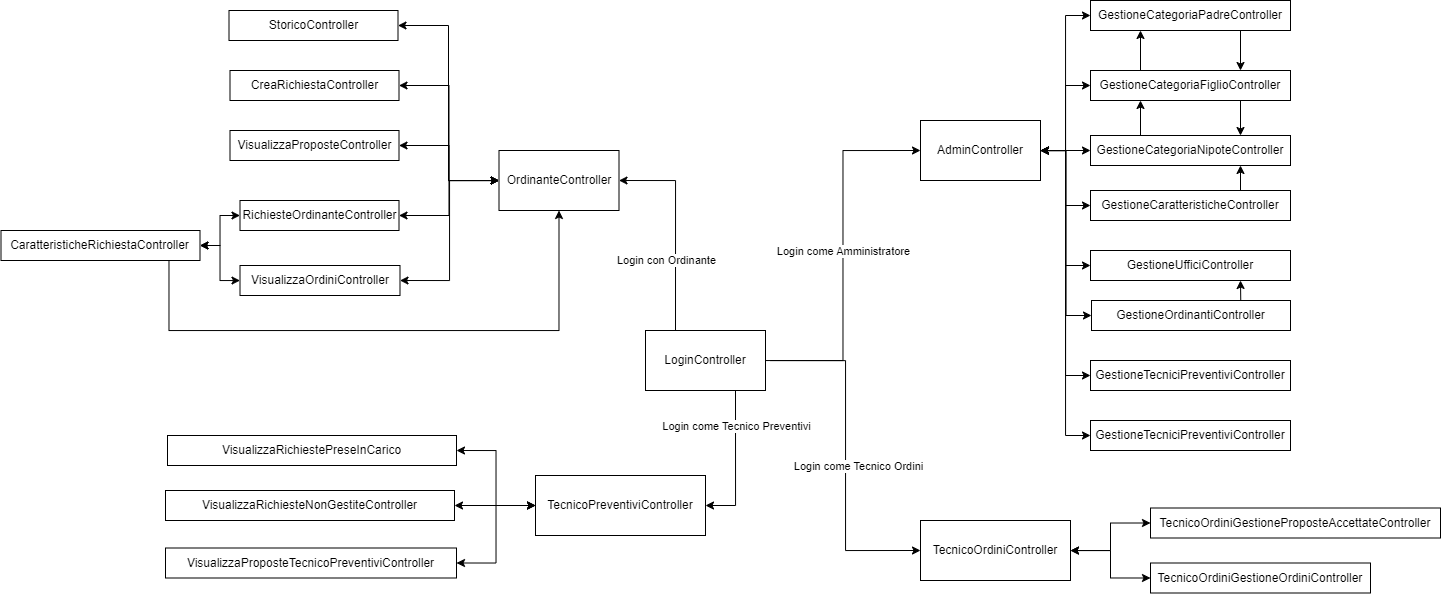

The diagram above was exported from draw.io. Its source (the exported page's mxGraphModel, read from the mxfile embedded in the PNG):
<mxGraphModel dx="1827" dy="1743" grid="1" gridSize="10" guides="1" tooltips="1" connect="1" arrows="1" fold="1" page="1" pageScale="1" pageWidth="827" pageHeight="1169" math="0" shadow="0">
  <root>
    <mxCell id="0" />
    <mxCell id="1" parent="0" />
    <mxCell id="ISxemalhEOzgM4sDLSsy-7" style="edgeStyle=orthogonalEdgeStyle;rounded=0;orthogonalLoop=1;jettySize=auto;html=1;entryX=0;entryY=0.5;entryDx=0;entryDy=0;" parent="1" source="ISxemalhEOzgM4sDLSsy-1" target="ISxemalhEOzgM4sDLSsy-2" edge="1">
      <mxGeometry relative="1" as="geometry" />
    </mxCell>
    <mxCell id="ISxemalhEOzgM4sDLSsy-53" value="Login come Amministratore" style="edgeLabel;html=1;align=center;verticalAlign=middle;resizable=0;points=[];" parent="ISxemalhEOzgM4sDLSsy-7" vertex="1" connectable="0">
      <mxGeometry x="0.0219" relative="1" as="geometry">
        <mxPoint as="offset" />
      </mxGeometry>
    </mxCell>
    <mxCell id="ISxemalhEOzgM4sDLSsy-9" style="edgeStyle=orthogonalEdgeStyle;rounded=0;orthogonalLoop=1;jettySize=auto;html=1;entryX=0;entryY=0.5;entryDx=0;entryDy=0;" parent="1" target="ISxemalhEOzgM4sDLSsy-5" edge="1">
      <mxGeometry relative="1" as="geometry">
        <mxPoint x="165" y="190.07692307692287" as="sourcePoint" />
        <mxPoint x="375" y="540" as="targetPoint" />
        <Array as="points">
          <mxPoint x="240" y="190" />
          <mxPoint x="240" y="380" />
        </Array>
      </mxGeometry>
    </mxCell>
    <mxCell id="ISxemalhEOzgM4sDLSsy-78" value="Login come Tecnico Ordini" style="edgeLabel;html=1;align=center;verticalAlign=middle;resizable=0;points=[];" parent="ISxemalhEOzgM4sDLSsy-9" vertex="1" connectable="0">
      <mxGeometry x="0.7043" relative="1" as="geometry">
        <mxPoint x="-12" y="-85" as="offset" />
      </mxGeometry>
    </mxCell>
    <mxCell id="ISxemalhEOzgM4sDLSsy-95" style="edgeStyle=orthogonalEdgeStyle;rounded=0;orthogonalLoop=1;jettySize=auto;html=1;entryX=1;entryY=0.5;entryDx=0;entryDy=0;exitX=0.25;exitY=0;exitDx=0;exitDy=0;" parent="1" source="ISxemalhEOzgM4sDLSsy-1" target="ISxemalhEOzgM4sDLSsy-4" edge="1">
      <mxGeometry relative="1" as="geometry" />
    </mxCell>
    <mxCell id="ISxemalhEOzgM4sDLSsy-96" value="Login con Ordinante" style="edgeLabel;html=1;align=center;verticalAlign=middle;resizable=0;points=[];" parent="ISxemalhEOzgM4sDLSsy-95" vertex="1" connectable="0">
      <mxGeometry x="0.1186" y="-2" relative="1" as="geometry">
        <mxPoint x="-12" y="45" as="offset" />
      </mxGeometry>
    </mxCell>
    <mxCell id="ISxemalhEOzgM4sDLSsy-97" style="edgeStyle=orthogonalEdgeStyle;rounded=0;orthogonalLoop=1;jettySize=auto;html=1;exitX=0.75;exitY=1;exitDx=0;exitDy=0;entryX=1;entryY=0.5;entryDx=0;entryDy=0;" parent="1" source="ISxemalhEOzgM4sDLSsy-1" target="ISxemalhEOzgM4sDLSsy-6" edge="1">
      <mxGeometry relative="1" as="geometry" />
    </mxCell>
    <mxCell id="ISxemalhEOzgM4sDLSsy-98" value="Login come Tecnico Preventivi" style="edgeLabel;html=1;align=center;verticalAlign=middle;resizable=0;points=[];" parent="ISxemalhEOzgM4sDLSsy-97" vertex="1" connectable="0">
      <mxGeometry x="-0.5154" y="1" relative="1" as="geometry">
        <mxPoint as="offset" />
      </mxGeometry>
    </mxCell>
    <mxCell id="ISxemalhEOzgM4sDLSsy-1" value="LoginController" style="rounded=0;whiteSpace=wrap;html=1;" parent="1" vertex="1">
      <mxGeometry x="40" y="160" width="120" height="60" as="geometry" />
    </mxCell>
    <mxCell id="ISxemalhEOzgM4sDLSsy-14" style="edgeStyle=orthogonalEdgeStyle;rounded=0;orthogonalLoop=1;jettySize=auto;html=1;entryX=0;entryY=0.5;entryDx=0;entryDy=0;startArrow=classic;startFill=1;" parent="1" source="ISxemalhEOzgM4sDLSsy-2" target="ISxemalhEOzgM4sDLSsy-11" edge="1">
      <mxGeometry relative="1" as="geometry" />
    </mxCell>
    <mxCell id="ISxemalhEOzgM4sDLSsy-15" style="edgeStyle=orthogonalEdgeStyle;rounded=0;orthogonalLoop=1;jettySize=auto;html=1;entryX=0;entryY=0.5;entryDx=0;entryDy=0;startArrow=classic;startFill=1;" parent="1" source="ISxemalhEOzgM4sDLSsy-2" target="ISxemalhEOzgM4sDLSsy-12" edge="1">
      <mxGeometry relative="1" as="geometry" />
    </mxCell>
    <mxCell id="ISxemalhEOzgM4sDLSsy-16" style="edgeStyle=orthogonalEdgeStyle;rounded=0;orthogonalLoop=1;jettySize=auto;html=1;entryX=0;entryY=0.5;entryDx=0;entryDy=0;startArrow=classic;startFill=1;" parent="1" source="ISxemalhEOzgM4sDLSsy-2" target="ISxemalhEOzgM4sDLSsy-13" edge="1">
      <mxGeometry relative="1" as="geometry" />
    </mxCell>
    <mxCell id="ISxemalhEOzgM4sDLSsy-26" style="edgeStyle=orthogonalEdgeStyle;rounded=0;orthogonalLoop=1;jettySize=auto;html=1;entryX=0;entryY=0.5;entryDx=0;entryDy=0;startArrow=classic;startFill=1;" parent="1" source="ISxemalhEOzgM4sDLSsy-2" target="ISxemalhEOzgM4sDLSsy-21" edge="1">
      <mxGeometry relative="1" as="geometry" />
    </mxCell>
    <mxCell id="ISxemalhEOzgM4sDLSsy-27" style="edgeStyle=orthogonalEdgeStyle;rounded=0;orthogonalLoop=1;jettySize=auto;html=1;entryX=0;entryY=0.5;entryDx=0;entryDy=0;startArrow=classic;startFill=1;" parent="1" source="ISxemalhEOzgM4sDLSsy-2" target="ISxemalhEOzgM4sDLSsy-22" edge="1">
      <mxGeometry relative="1" as="geometry" />
    </mxCell>
    <mxCell id="ISxemalhEOzgM4sDLSsy-28" style="edgeStyle=orthogonalEdgeStyle;rounded=0;orthogonalLoop=1;jettySize=auto;html=1;entryX=0;entryY=0.5;entryDx=0;entryDy=0;startArrow=classic;startFill=1;" parent="1" source="ISxemalhEOzgM4sDLSsy-2" target="ISxemalhEOzgM4sDLSsy-23" edge="1">
      <mxGeometry relative="1" as="geometry" />
    </mxCell>
    <mxCell id="ISxemalhEOzgM4sDLSsy-29" style="edgeStyle=orthogonalEdgeStyle;rounded=0;orthogonalLoop=1;jettySize=auto;html=1;entryX=0;entryY=0.5;entryDx=0;entryDy=0;startArrow=classic;startFill=1;" parent="1" source="ISxemalhEOzgM4sDLSsy-2" target="ISxemalhEOzgM4sDLSsy-24" edge="1">
      <mxGeometry relative="1" as="geometry" />
    </mxCell>
    <mxCell id="ISxemalhEOzgM4sDLSsy-30" style="edgeStyle=orthogonalEdgeStyle;rounded=0;orthogonalLoop=1;jettySize=auto;html=1;entryX=0;entryY=0.5;entryDx=0;entryDy=0;startArrow=classic;startFill=1;" parent="1" source="ISxemalhEOzgM4sDLSsy-2" target="ISxemalhEOzgM4sDLSsy-25" edge="1">
      <mxGeometry relative="1" as="geometry" />
    </mxCell>
    <mxCell id="ISxemalhEOzgM4sDLSsy-2" value="AdminController" style="rounded=0;whiteSpace=wrap;html=1;" parent="1" vertex="1">
      <mxGeometry x="315" y="-50" width="120" height="60" as="geometry" />
    </mxCell>
    <mxCell id="ISxemalhEOzgM4sDLSsy-59" style="edgeStyle=orthogonalEdgeStyle;rounded=0;orthogonalLoop=1;jettySize=auto;html=1;entryX=1;entryY=0.5;entryDx=0;entryDy=0;startArrow=classic;startFill=1;" parent="1" source="ISxemalhEOzgM4sDLSsy-4" target="ISxemalhEOzgM4sDLSsy-54" edge="1">
      <mxGeometry relative="1" as="geometry" />
    </mxCell>
    <mxCell id="ISxemalhEOzgM4sDLSsy-60" style="edgeStyle=orthogonalEdgeStyle;rounded=0;orthogonalLoop=1;jettySize=auto;html=1;startArrow=classic;startFill=1;" parent="1" source="ISxemalhEOzgM4sDLSsy-4" target="ISxemalhEOzgM4sDLSsy-55" edge="1">
      <mxGeometry relative="1" as="geometry" />
    </mxCell>
    <mxCell id="ISxemalhEOzgM4sDLSsy-61" style="edgeStyle=orthogonalEdgeStyle;rounded=0;orthogonalLoop=1;jettySize=auto;html=1;entryX=1;entryY=0.5;entryDx=0;entryDy=0;startArrow=classic;startFill=1;" parent="1" source="ISxemalhEOzgM4sDLSsy-4" target="ISxemalhEOzgM4sDLSsy-56" edge="1">
      <mxGeometry relative="1" as="geometry" />
    </mxCell>
    <mxCell id="ISxemalhEOzgM4sDLSsy-62" style="edgeStyle=orthogonalEdgeStyle;rounded=0;orthogonalLoop=1;jettySize=auto;html=1;entryX=1;entryY=0.5;entryDx=0;entryDy=0;startArrow=classic;startFill=1;" parent="1" source="ISxemalhEOzgM4sDLSsy-4" target="ISxemalhEOzgM4sDLSsy-57" edge="1">
      <mxGeometry relative="1" as="geometry" />
    </mxCell>
    <mxCell id="ISxemalhEOzgM4sDLSsy-4" value="OrdinanteController" style="rounded=0;whiteSpace=wrap;html=1;" parent="1" vertex="1">
      <mxGeometry x="-106.5" y="-20" width="120" height="60" as="geometry" />
    </mxCell>
    <mxCell id="ISxemalhEOzgM4sDLSsy-76" style="edgeStyle=orthogonalEdgeStyle;rounded=0;orthogonalLoop=1;jettySize=auto;html=1;entryX=0;entryY=0.5;entryDx=0;entryDy=0;startArrow=classic;startFill=1;" parent="1" source="ISxemalhEOzgM4sDLSsy-5" target="ISxemalhEOzgM4sDLSsy-74" edge="1">
      <mxGeometry relative="1" as="geometry" />
    </mxCell>
    <mxCell id="ISxemalhEOzgM4sDLSsy-77" style="edgeStyle=orthogonalEdgeStyle;rounded=0;orthogonalLoop=1;jettySize=auto;html=1;entryX=0;entryY=0.5;entryDx=0;entryDy=0;startArrow=classic;startFill=1;" parent="1" source="ISxemalhEOzgM4sDLSsy-5" target="ISxemalhEOzgM4sDLSsy-75" edge="1">
      <mxGeometry relative="1" as="geometry" />
    </mxCell>
    <mxCell id="ISxemalhEOzgM4sDLSsy-5" value="TecnicoOrdiniController" style="rounded=0;whiteSpace=wrap;html=1;align=center;verticalAlign=middle;" parent="1" vertex="1">
      <mxGeometry x="315" y="350" width="150" height="60" as="geometry" />
    </mxCell>
    <mxCell id="ISxemalhEOzgM4sDLSsy-99" style="edgeStyle=orthogonalEdgeStyle;rounded=0;orthogonalLoop=1;jettySize=auto;html=1;entryX=1;entryY=0.5;entryDx=0;entryDy=0;startArrow=classic;startFill=1;" parent="1" source="ISxemalhEOzgM4sDLSsy-6" target="ISxemalhEOzgM4sDLSsy-84" edge="1">
      <mxGeometry relative="1" as="geometry" />
    </mxCell>
    <mxCell id="ISxemalhEOzgM4sDLSsy-100" style="edgeStyle=orthogonalEdgeStyle;rounded=0;orthogonalLoop=1;jettySize=auto;html=1;entryX=1;entryY=0.5;entryDx=0;entryDy=0;startArrow=classic;startFill=1;" parent="1" source="ISxemalhEOzgM4sDLSsy-6" target="ISxemalhEOzgM4sDLSsy-85" edge="1">
      <mxGeometry relative="1" as="geometry" />
    </mxCell>
    <mxCell id="ISxemalhEOzgM4sDLSsy-101" style="edgeStyle=orthogonalEdgeStyle;rounded=0;orthogonalLoop=1;jettySize=auto;html=1;entryX=1;entryY=0.5;entryDx=0;entryDy=0;startArrow=classic;startFill=1;" parent="1" source="ISxemalhEOzgM4sDLSsy-6" target="ISxemalhEOzgM4sDLSsy-86" edge="1">
      <mxGeometry relative="1" as="geometry" />
    </mxCell>
    <mxCell id="ISxemalhEOzgM4sDLSsy-6" value="TecnicoPreventiviController" style="rounded=0;whiteSpace=wrap;html=1;align=center;verticalAlign=middle;" parent="1" vertex="1">
      <mxGeometry x="-70" y="305" width="170" height="60" as="geometry" />
    </mxCell>
    <mxCell id="ISxemalhEOzgM4sDLSsy-19" style="edgeStyle=orthogonalEdgeStyle;rounded=0;orthogonalLoop=1;jettySize=auto;html=1;exitX=0.75;exitY=1;exitDx=0;exitDy=0;entryX=0.75;entryY=0;entryDx=0;entryDy=0;" parent="1" source="ISxemalhEOzgM4sDLSsy-11" target="ISxemalhEOzgM4sDLSsy-12" edge="1">
      <mxGeometry relative="1" as="geometry" />
    </mxCell>
    <mxCell id="ISxemalhEOzgM4sDLSsy-11" value="GestioneCategoriaPadreController" style="rounded=0;whiteSpace=wrap;html=1;" parent="1" vertex="1">
      <mxGeometry x="485" y="-170" width="200" height="30" as="geometry" />
    </mxCell>
    <mxCell id="ISxemalhEOzgM4sDLSsy-17" style="edgeStyle=orthogonalEdgeStyle;rounded=0;orthogonalLoop=1;jettySize=auto;html=1;exitX=0.75;exitY=1;exitDx=0;exitDy=0;entryX=0.75;entryY=0;entryDx=0;entryDy=0;" parent="1" source="ISxemalhEOzgM4sDLSsy-12" target="ISxemalhEOzgM4sDLSsy-13" edge="1">
      <mxGeometry relative="1" as="geometry" />
    </mxCell>
    <mxCell id="ISxemalhEOzgM4sDLSsy-20" style="edgeStyle=orthogonalEdgeStyle;rounded=0;orthogonalLoop=1;jettySize=auto;html=1;exitX=0.25;exitY=0;exitDx=0;exitDy=0;entryX=0.25;entryY=1;entryDx=0;entryDy=0;" parent="1" source="ISxemalhEOzgM4sDLSsy-12" target="ISxemalhEOzgM4sDLSsy-11" edge="1">
      <mxGeometry relative="1" as="geometry" />
    </mxCell>
    <mxCell id="ISxemalhEOzgM4sDLSsy-12" value="GestioneCategoriaFiglioController" style="rounded=0;whiteSpace=wrap;html=1;" parent="1" vertex="1">
      <mxGeometry x="485" y="-100" width="200" height="30" as="geometry" />
    </mxCell>
    <mxCell id="ISxemalhEOzgM4sDLSsy-18" style="edgeStyle=orthogonalEdgeStyle;rounded=0;orthogonalLoop=1;jettySize=auto;html=1;exitX=0.25;exitY=0;exitDx=0;exitDy=0;entryX=0.25;entryY=1;entryDx=0;entryDy=0;" parent="1" source="ISxemalhEOzgM4sDLSsy-13" target="ISxemalhEOzgM4sDLSsy-12" edge="1">
      <mxGeometry relative="1" as="geometry" />
    </mxCell>
    <mxCell id="ISxemalhEOzgM4sDLSsy-13" value="GestioneCategoriaNipoteController" style="rounded=0;whiteSpace=wrap;html=1;" parent="1" vertex="1">
      <mxGeometry x="485" y="-35" width="200" height="30" as="geometry" />
    </mxCell>
    <mxCell id="ISxemalhEOzgM4sDLSsy-31" style="edgeStyle=orthogonalEdgeStyle;rounded=0;orthogonalLoop=1;jettySize=auto;html=1;exitX=0.75;exitY=0;exitDx=0;exitDy=0;entryX=0.75;entryY=1;entryDx=0;entryDy=0;" parent="1" source="ISxemalhEOzgM4sDLSsy-21" target="ISxemalhEOzgM4sDLSsy-13" edge="1">
      <mxGeometry relative="1" as="geometry" />
    </mxCell>
    <mxCell id="ISxemalhEOzgM4sDLSsy-21" value="GestioneCaratteristicheController" style="rounded=0;whiteSpace=wrap;html=1;" parent="1" vertex="1">
      <mxGeometry x="485" y="20" width="200" height="30" as="geometry" />
    </mxCell>
    <mxCell id="ISxemalhEOzgM4sDLSsy-22" value="GestioneUfficiController" style="rounded=0;whiteSpace=wrap;html=1;" parent="1" vertex="1">
      <mxGeometry x="485" y="80" width="200" height="30" as="geometry" />
    </mxCell>
    <mxCell id="ISxemalhEOzgM4sDLSsy-32" style="edgeStyle=orthogonalEdgeStyle;rounded=0;orthogonalLoop=1;jettySize=auto;html=1;exitX=0.75;exitY=0;exitDx=0;exitDy=0;entryX=0.75;entryY=1;entryDx=0;entryDy=0;" parent="1" source="ISxemalhEOzgM4sDLSsy-23" target="ISxemalhEOzgM4sDLSsy-22" edge="1">
      <mxGeometry relative="1" as="geometry" />
    </mxCell>
    <mxCell id="ISxemalhEOzgM4sDLSsy-23" value="GestioneOrdinantiController" style="rounded=0;whiteSpace=wrap;html=1;" parent="1" vertex="1">
      <mxGeometry x="486" y="130" width="199" height="30" as="geometry" />
    </mxCell>
    <mxCell id="ISxemalhEOzgM4sDLSsy-24" value="GestioneTecniciPreventiviController" style="rounded=0;whiteSpace=wrap;html=1;" parent="1" vertex="1">
      <mxGeometry x="485" y="190" width="200" height="30" as="geometry" />
    </mxCell>
    <mxCell id="ISxemalhEOzgM4sDLSsy-25" value="GestioneTecniciPreventiviController" style="rounded=0;whiteSpace=wrap;html=1;" parent="1" vertex="1">
      <mxGeometry x="485" y="250" width="200" height="30" as="geometry" />
    </mxCell>
    <mxCell id="ISxemalhEOzgM4sDLSsy-54" value="CreaRichiestaController" style="rounded=0;whiteSpace=wrap;html=1;" parent="1" vertex="1">
      <mxGeometry x="-375.5" y="-100" width="169" height="30" as="geometry" />
    </mxCell>
    <mxCell id="ISxemalhEOzgM4sDLSsy-65" style="edgeStyle=orthogonalEdgeStyle;rounded=0;orthogonalLoop=1;jettySize=auto;html=1;entryX=1;entryY=0.5;entryDx=0;entryDy=0;startArrow=classic;startFill=1;" parent="1" source="ISxemalhEOzgM4sDLSsy-55" target="ISxemalhEOzgM4sDLSsy-63" edge="1">
      <mxGeometry relative="1" as="geometry" />
    </mxCell>
    <mxCell id="ISxemalhEOzgM4sDLSsy-55" value="RichiesteOrdinanteController" style="rounded=0;whiteSpace=wrap;html=1;" parent="1" vertex="1">
      <mxGeometry x="-365.5" y="30" width="159" height="30" as="geometry" />
    </mxCell>
    <mxCell id="ISxemalhEOzgM4sDLSsy-56" value="VisualizzaProposteController" style="rounded=0;whiteSpace=wrap;html=1;" parent="1" vertex="1">
      <mxGeometry x="-375.5" y="-40" width="169" height="30" as="geometry" />
    </mxCell>
    <mxCell id="ISxemalhEOzgM4sDLSsy-64" style="edgeStyle=orthogonalEdgeStyle;rounded=0;orthogonalLoop=1;jettySize=auto;html=1;entryX=1;entryY=0.5;entryDx=0;entryDy=0;startArrow=classic;startFill=1;" parent="1" source="ISxemalhEOzgM4sDLSsy-57" target="ISxemalhEOzgM4sDLSsy-63" edge="1">
      <mxGeometry relative="1" as="geometry" />
    </mxCell>
    <mxCell id="ISxemalhEOzgM4sDLSsy-57" value="VisualizzaOrdiniController" style="rounded=0;whiteSpace=wrap;html=1;" parent="1" vertex="1">
      <mxGeometry x="-365.5" y="95" width="160" height="30" as="geometry" />
    </mxCell>
    <mxCell id="ISxemalhEOzgM4sDLSsy-66" style="edgeStyle=orthogonalEdgeStyle;rounded=0;orthogonalLoop=1;jettySize=auto;html=1;entryX=0.5;entryY=1;entryDx=0;entryDy=0;" parent="1" source="ISxemalhEOzgM4sDLSsy-63" target="ISxemalhEOzgM4sDLSsy-4" edge="1">
      <mxGeometry relative="1" as="geometry">
        <Array as="points">
          <mxPoint x="-436.5" y="160" />
          <mxPoint x="-46.5" y="160" />
        </Array>
      </mxGeometry>
    </mxCell>
    <mxCell id="ISxemalhEOzgM4sDLSsy-63" value="CaratteristicheRichiestaController" style="rounded=0;whiteSpace=wrap;html=1;" parent="1" vertex="1">
      <mxGeometry x="-604.5" y="60" width="199" height="30" as="geometry" />
    </mxCell>
    <mxCell id="ISxemalhEOzgM4sDLSsy-74" value="TecnicoOrdiniGestioneProposteAccettateController" style="rounded=0;whiteSpace=wrap;html=1;" parent="1" vertex="1">
      <mxGeometry x="545" y="337.5" width="290" height="30" as="geometry" />
    </mxCell>
    <mxCell id="ISxemalhEOzgM4sDLSsy-75" value="TecnicoOrdiniGestioneOrdiniController" style="rounded=0;whiteSpace=wrap;html=1;" parent="1" vertex="1">
      <mxGeometry x="545" y="392.5" width="220" height="30" as="geometry" />
    </mxCell>
    <mxCell id="ISxemalhEOzgM4sDLSsy-84" value="VisualizzaRichiestePreseInCarico" style="rounded=0;whiteSpace=wrap;html=1;" parent="1" vertex="1">
      <mxGeometry x="-438" y="265" width="289" height="30" as="geometry" />
    </mxCell>
    <mxCell id="ISxemalhEOzgM4sDLSsy-85" value="VisualizzaRichiesteNonGestiteController" style="rounded=0;whiteSpace=wrap;html=1;" parent="1" vertex="1">
      <mxGeometry x="-440" y="320" width="289" height="30" as="geometry" />
    </mxCell>
    <mxCell id="ISxemalhEOzgM4sDLSsy-86" value="VisualizzaProposteTecnicoPreventiviController" style="rounded=0;whiteSpace=wrap;html=1;" parent="1" vertex="1">
      <mxGeometry x="-440" y="377.5" width="291" height="30" as="geometry" />
    </mxCell>
    <mxCell id="ISxemalhEOzgM4sDLSsy-186" style="edgeStyle=orthogonalEdgeStyle;rounded=0;orthogonalLoop=1;jettySize=auto;html=1;entryX=0;entryY=0.5;entryDx=0;entryDy=0;startArrow=classic;startFill=1;" parent="1" source="ISxemalhEOzgM4sDLSsy-185" target="ISxemalhEOzgM4sDLSsy-4" edge="1">
      <mxGeometry relative="1" as="geometry" />
    </mxCell>
    <mxCell id="ISxemalhEOzgM4sDLSsy-185" value="StoricoController" style="rounded=0;whiteSpace=wrap;html=1;" parent="1" vertex="1">
      <mxGeometry x="-376.5" y="-160" width="169" height="30" as="geometry" />
    </mxCell>
  </root>
</mxGraphModel>